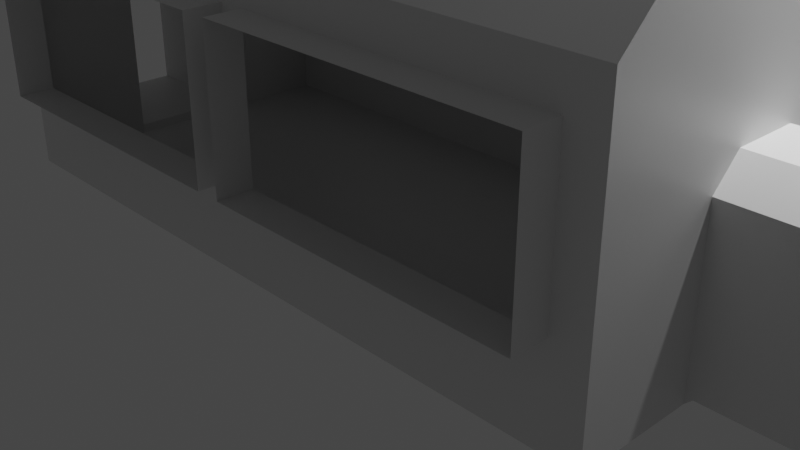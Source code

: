 # Source: train.blend  (saved by Blender 3.2.14; exported with 4.5.12 LTS)
import bpy
from mathutils import Matrix  # noqa: F401  (used for matrix-valued properties, if any)

bpy.ops.wm.read_factory_settings(use_empty=True)
scene = bpy.context.scene
scene.name = 'Scene'

# ---- collections
col_collection = bpy.data.collections.new('Collection'); scene.collection.children.link(col_collection)

# ---- materials (node trees are filled in below, after node groups)
mat_material = bpy.data.materials.new('Material')
mat_material.alpha_threshold = 0.0
mat_material.use_transparent_shadow = False
mat_material.line_color = (0.0, 0.0, 0.0, 1.0)

# ---- material node trees
mat_material.use_nodes = True; mat_material.node_tree.nodes.clear()
_N = mat_material.node_tree.nodes; _L = mat_material.node_tree.links
n0 = _N.new('ShaderNodeOutputMaterial'); n0.name = 'Material Output'; n0.location = (300, 300)
n1 = _N.new('ShaderNodeBsdfPrincipled'); n1.name = 'Principled BSDF'; n1.location = (10, 300)
n1.distribution = 'GGX'
n1.subsurface_method = 'RANDOM_WALK_SKIN'
n1.inputs[2].default_value = 0.4
n1.inputs[3].default_value = 1.45
n1.inputs[27].default_value = (0.0, 0.0, 0.0, 1.0)
n1.inputs[28].default_value = 1.0
_L.new(n1.outputs[0], n0.inputs[0])
n0.is_active_output = True

# ---- world
world_world = bpy.data.worlds.new('World'); scene.world = world_world
world_world.use_nodes = True; world_world.node_tree.nodes.clear()
_N = world_world.node_tree.nodes; _L = world_world.node_tree.links
n0 = _N.new('ShaderNodeOutputWorld'); n0.name = 'World Output'; n0.location = (300, 300)
n1 = _N.new('ShaderNodeBackground'); n1.name = 'Background'; n1.location = (10, 300)
n1.inputs[0].default_value = (0.05088, 0.05088, 0.05088, 1.0)
_L.new(n1.outputs[0], n0.inputs[0])
n0.is_active_output = True
world_world.color = (0.05088, 0.05088, 0.05088)
world_world.use_sun_shadow = False
world_world.sun_shadow_jitter_overblur = 0.0

# ---- cameras
cam_camera = bpy.data.cameras.new('Camera')
cam_camera.clip_end = 100.0
cam_camera.ortho_scale = 7.314

# ---- lights
light_light = bpy.data.lights.new('Light', 'POINT')
light_light.transmission_factor = 0.0
light_light.energy = 1000.0
light_light.shadow_soft_size = 0.1
light_light.shadow_maximum_resolution = 0.006
light_light.use_absolute_resolution = True

# ---- meshes
me_cube = bpy.data.meshes.new('Cube')
me_cube.from_pydata([(3.798, 1.869, 0.002483), (3.798, -1.869, 0.002483), (-3.801, 1.869, 0.002483), (-3.801, -1.869, 0.002483), (3.798, 1.869, 0.9645), (-3.801, -1.869, 0.9645), (3.798, -1.869, 0.9645), (-3.801, 1.869, 0.9645), (-3.801, -1.869, 2.55), (3.798, 1.869, 2.55), (3.798, -1.869, 2.55), (-3.801, 1.869, 2.55), (-3.421, 1.869, 0.002483), (-3.421, -1.869, 0.002483), (-3.421, 1.869, 0.9645), (-3.421, -1.869, 0.9645), (-3.421, 1.869, 2.55), (-3.421, -1.869, 2.55), (3.437, -1.869, 0.002483), (3.437, 1.869, 0.9645), (3.437, 1.869, 2.55), (3.437, 1.869, 0.002483), (3.437, -1.869, 0.9645), (3.437, -1.869, 2.55), (0.1466, 1.869, 0.002483), (-0.1311, 1.869, 0.002483), (0.1466, -1.869, 0.9645), (-0.1311, -1.869, 0.9645), (0.1466, -1.869, 2.55), (-0.1311, -1.869, 2.55), (-0.1311, -1.869, 0.002483), (0.1466, -1.869, 0.002483), (-0.1311, 1.869, 0.9645), (0.1466, 1.869, 0.9645), (-0.1311, 1.869, 2.55), (0.1466, 1.869, 2.55), (-0.1311, -2.245, 0.9645), (-3.421, -2.245, 0.9645), (-0.1311, -2.245, 2.55), (-3.421, -2.245, 2.55), (-3.421, 2.245, 2.55), (-3.421, 2.245, 0.9645), (0.1466, 2.245, 0.9645), (3.437, 2.245, 0.9645), (0.1466, 2.245, 2.55), (3.437, 2.245, 2.55), (3.437, -2.245, 2.55), (3.437, -2.245, 0.9645), (0.1466, -2.245, 0.9645), (0.1466, -2.245, 2.55), (-0.1311, 2.245, 0.9645), (-0.1311, 2.245, 2.55), (-3.801, 0.623, 0.002483), (-3.801, -0.623, 0.002483), (3.798, 0.623, 3.503), (3.798, -0.623, 3.503), (-3.801, -0.623, 3.503), (-3.801, 0.623, 3.503), (3.798, -0.623, 0.002483), (3.798, 0.623, 0.002483), (3.798, 0.623, 0.9645), (3.798, -0.623, 0.9645), (-3.801, -0.623, 0.9645), (-3.801, 0.623, 0.9645), (3.798, 0.623, 2.55), (3.798, -0.623, 2.55), (-3.801, -0.623, 2.55), (-3.801, 0.623, 2.55), (-3.421, 0.623, 0.002483), (-3.421, -0.623, 0.002483), (-3.421, 0.623, 3.503), (-3.421, -0.623, 3.503), (3.437, 0.623, 3.503), (3.437, -0.623, 3.503), (3.437, 0.623, 0.002483), (3.437, -0.623, 0.002483), (-0.1311, 0.623, 0.002483), (-0.1311, -0.623, 0.002483), (0.1466, 0.623, 0.002483), (0.1466, -0.623, 0.002483), (0.1466, 0.623, 3.503), (0.1466, -0.623, 3.503), (-0.1311, 0.623, 3.503), (-0.1311, -0.623, 3.503), (3.798, 1.869, 2.014), (3.798, -1.869, 2.014), (-3.801, 1.869, 2.014), (-3.801, -1.869, 2.014), (-3.421, -1.869, 2.014), (-3.421, 1.869, 2.014), (3.437, -1.869, 2.014), (3.437, 1.869, 2.014), (-0.1311, 1.869, 2.014), (0.1466, 1.869, 2.014), (0.1466, -1.869, 2.014), (-0.1311, -1.869, 2.014), (-3.421, -2.245, 2.014), (-3.421, 2.245, 2.014), (3.437, -2.245, 2.014), (3.437, 2.245, 2.014), (-0.1311, 2.245, 2.014), (0.1466, 2.245, 2.014), (0.1466, -2.245, 2.014), (-0.1311, -2.245, 2.014), (-5.242, 0.623, 0.07131), (-5.242, -0.623, 0.07131), (5.238, -0.623, 0.07131), (5.238, 0.623, 0.07131), (5.238, 0.623, 0.9645), (5.238, -0.623, 0.9645), (-5.242, -0.623, 0.9645), (-5.242, 0.623, 0.9645), (-3.801, -0.623, 1.731), (-3.801, -0.3399, 2.014), (-3.801, -0.623, 2.297), (-3.801, -0.9061, 2.014), (-3.801, 0.3399, 2.014), (-3.801, 0.623, 1.731), (-3.801, 0.9061, 2.014), (-3.801, 0.623, 2.297), (3.798, 0.623, 1.731), (3.798, 0.3399, 2.014), (3.798, 0.623, 2.297), (3.798, 0.9061, 2.014), (3.798, -0.3399, 2.014), (3.798, -0.623, 1.731), (3.798, -0.9061, 2.014), (3.798, -0.623, 2.297), (-5.242, -0.3399, 2.014), (-5.242, -0.623, 1.731), (-5.242, 0.623, 1.731), (-5.242, 0.3399, 2.014), (5.238, 0.3399, 2.014), (5.238, 0.623, 1.731), (5.238, -0.623, 1.731), (5.238, -0.3399, 2.014), (3.798, 1.325, 3.503), (3.798, 1.869, 2.959), (3.798, -1.869, 2.959), (3.798, -1.325, 3.503), (-3.801, 1.869, 2.959), (-3.801, 1.325, 3.503), (-3.801, -1.325, 3.503), (-3.801, -1.869, 2.959), (-3.421, -1.325, 3.503), (-3.421, -1.869, 2.959), (-3.421, 1.869, 2.959), (-3.421, 1.325, 3.503), (3.437, 1.325, 3.503), (3.437, 1.869, 2.959), (3.437, -1.869, 2.959), (3.437, -1.325, 3.503), (0.1466, -1.869, 2.959), (0.1466, -1.325, 3.503), (-0.1311, -1.325, 3.503), (-0.1311, -1.869, 2.959), (-0.1311, 1.869, 2.959), (-0.1311, 1.325, 3.503), (0.1466, 1.325, 3.503), (0.1466, 1.869, 2.959), (3.87, -0.623, 0.9645), (3.87, 0.623, 0.07131), (3.87, 0.623, 0.9645), (3.87, -0.623, 0.07131), (3.87, -0.3399, 2.014), (3.87, -0.623, 1.731), (3.87, 0.623, 1.731), (3.87, 0.3399, 2.014), (-3.873, 0.623, 0.9645), (-3.873, 0.623, 0.07131), (-3.873, -0.623, 0.9645), (-3.873, -0.623, 0.07131), (-3.873, -0.3399, 2.014), (-3.873, -0.623, 1.731), (-3.873, 0.3399, 2.014), (-3.873, 0.623, 1.731)], [], [(83, 154, 144, 71), (71, 144, 142, 56), (11, 16, 146, 140), (75, 18, 1, 58), (10, 23, 150, 138), (9, 64, 54, 136, 137), (21, 0, 4, 19), (58, 1, 6, 61), (52, 2, 7, 63), (13, 3, 5, 15), (91, 84, 9, 20), (168, 175, 130, 111), (88, 87, 8, 17), (20, 35, 44, 45), (86, 89, 16, 11), (30, 13, 15, 27), (2, 12, 14, 7), (8, 66, 56, 142, 143), (53, 3, 13, 69), (16, 34, 156, 146), (29, 17, 145, 155), (65, 10, 138, 139, 55), (147, 70, 57, 141), (1, 18, 22, 6), (85, 90, 23, 10), (95, 27, 36, 103), (24, 21, 19, 33), (73, 151, 153, 81), (79, 31, 18, 75), (69, 13, 30, 77), (77, 30, 31, 79), (157, 82, 70, 147), (12, 25, 32, 14), (25, 24, 33, 32), (33, 19, 43, 42), (92, 93, 35, 34), (23, 28, 152, 150), (158, 80, 82, 157), (28, 29, 155, 152), (81, 153, 154, 83), (18, 31, 26, 22), (31, 30, 27, 26), (93, 33, 42, 101), (94, 95, 29, 28), (90, 22, 47, 98), (27, 15, 37, 36), (91, 20, 45, 99), (22, 26, 48, 47), (17, 29, 38, 39), (14, 32, 50, 41), (88, 17, 39, 96), (28, 23, 46, 49), (89, 14, 41, 97), (34, 16, 40, 51), (92, 34, 51, 100), (94, 28, 49, 102), (34, 35, 159, 156), (80, 81, 83, 82), (35, 20, 149, 159), (72, 73, 81, 80), (25, 76, 78, 24), (76, 77, 79, 78), (12, 68, 76, 25), (68, 69, 77, 76), (24, 78, 74, 21), (78, 79, 75, 74), (20, 9, 137, 149), (54, 55, 73, 72), (148, 72, 80, 158), (82, 83, 71, 70), (2, 52, 68, 12), (52, 53, 69, 68), (173, 170, 110, 129), (5, 62, 112, 115, 87), (166, 162, 108, 133), (4, 60, 120, 123, 84), (3, 53, 62, 5), (84, 123, 122, 64, 9), (0, 59, 60, 4), (119, 118, 86, 11, 67), (55, 139, 151, 73), (64, 65, 55, 54), (21, 74, 59, 0), (74, 75, 58, 59), (17, 8, 143, 145), (66, 67, 57, 56), (67, 11, 140, 141, 57), (70, 71, 56, 57), (169, 168, 111, 104), (164, 167, 132, 135), (61, 6, 85, 126, 125), (174, 172, 128, 131), (26, 94, 102, 48), (32, 92, 100, 50), (16, 89, 97, 40), (15, 88, 96, 37), (19, 91, 99, 43), (23, 90, 98, 46), (26, 27, 95, 94), (35, 93, 101, 44), (32, 33, 93, 92), (29, 95, 103, 38), (6, 22, 90, 85), (7, 14, 89, 86), (15, 5, 87, 88), (122, 121, 124, 127, 65, 64), (127, 126, 85, 10, 65), (19, 4, 84, 91), (162, 161, 107, 108), (63, 7, 86, 118, 117), (161, 163, 106, 107), (163, 160, 109, 106), (160, 165, 134, 109), (170, 171, 105, 110), (171, 169, 104, 105), (87, 115, 114, 66, 8), (112, 113, 114, 115), (116, 117, 118, 119), (120, 121, 122, 123), (124, 125, 126, 127), (164, 135, 134, 165), (172, 113, 112, 173), (166, 133, 132, 167), (174, 131, 130, 175), (114, 113, 116, 119, 67, 66), (145, 143, 142, 144), (149, 137, 136, 148), (155, 145, 144, 154), (140, 146, 147, 141), (159, 149, 148, 158), (138, 150, 151, 139), (150, 152, 153, 151), (152, 155, 154, 153), (146, 156, 157, 147), (156, 159, 158, 157), (136, 54, 72, 148), (120, 166, 167, 121), (124, 164, 165, 125), (61, 125, 165, 160), (58, 61, 160, 163), (59, 58, 163, 161), (60, 59, 161, 162), (124, 121, 167, 164), (120, 60, 162, 166), (116, 174, 175, 117), (128, 172, 173, 129), (53, 52, 169, 171), (62, 53, 171, 170), (116, 113, 172, 174), (52, 63, 168, 169), (112, 62, 170, 173), (63, 117, 175, 168)])
_uv = me_cube.uv_layers.new(name='UVMap')
_uv.uv.foreach_set('vector', [0.7873, 0.6667, 0.7873, 0.7136, 0.8625, 0.7136, 0.8625, 0.6667, 0.8625, 0.6667, 0.8625, 0.7136, 0.875, 0.7136, 0.875, 0.6667, 0.6067, 0.25, 0.6067, 0.2625, 0.6146, 0.2625, 0.6146, 0.25, 0.3631, 0.6667, 0.3631, 0.75, 0.375, 0.75, 0.375, 0.6667, 0.6067, 0.75, 0.6067, 0.7619, 0.6146, 0.7619, 0.6146, 0.75, 0.6067, 0.5, 0.6067, 0.5833, 0.625, 0.5833, 0.625, 0.5364, 0.6146, 0.5, 0.375, 0.4881, 0.375, 0.5, 0.4625, 0.5, 0.4625, 0.4881, 0.375, 0.6667, 0.375, 0.75, 0.4625, 0.75, 0.4625, 0.6667, 0.375, 0.1667, 0.375, 0.25, 0.4625, 0.25, 0.4625, 0.1667, 0.375, 0.9875, 0.375, 1.0, 0.4625, 1.0, 0.4625, 0.9875, 0.5579, 0.4881, 0.5579, 0.5, 0.6067, 0.5, 0.6067, 0.4881, 0.4625, 0.1667, 0.5322, 0.1667, 0.5322, 0.1667, 0.4625, 0.1667, 0.5579, 0.9875, 0.5579, 1.0, 0.6067, 1.0, 0.6067, 0.9875, 0.6067, 0.4881, 0.6067, 0.4129, 0.6067, 0.4129, 0.6067, 0.4881, 0.5579, 0.25, 0.5579, 0.2625, 0.6067, 0.2625, 0.6067, 0.25, 0.375, 0.9123, 0.375, 0.9875, 0.4625, 0.9875, 0.4625, 0.9123, 0.375, 0.25, 0.375, 0.2625, 0.4625, 0.2625, 0.4625, 0.25, 0.6067, 0.0, 0.6067, 0.08333, 0.625, 0.08333, 0.625, 0.03639, 0.6146, 0.0, 0.125, 0.6667, 0.125, 0.75, 0.1375, 0.75, 0.1375, 0.6667, 0.6067, 0.2625, 0.6067, 0.3377, 0.6146, 0.3377, 0.6146, 0.2625, 0.6067, 0.9123, 0.6067, 0.9875, 0.6146, 0.9875, 0.6146, 0.9123, 0.6067, 0.6667, 0.6067, 0.75, 0.6146, 0.75, 0.625, 0.7136, 0.625, 0.6667, 0.8625, 0.5364, 0.8625, 0.5833, 0.875, 0.5833, 0.875, 0.5364, 0.375, 0.75, 0.375, 0.7619, 0.4625, 0.7619, 0.4625, 0.75, 0.5579, 0.75, 0.5579, 0.7619, 0.6067, 0.7619, 0.6067, 0.75, 0.5579, 0.9123, 0.4625, 0.9123, 0.4625, 0.9123, 0.5579, 0.9123, 0.375, 0.4129, 0.375, 0.4881, 0.4625, 0.4881, 0.4625, 0.4129, 0.6369, 0.6667, 0.6369, 0.7136, 0.7121, 0.7136, 0.7121, 0.6667, 0.2879, 0.6667, 0.2879, 0.75, 0.3631, 0.75, 0.3631, 0.6667, 0.1375, 0.6667, 0.1375, 0.75, 0.2127, 0.75, 0.2127, 0.6667, 0.2127, 0.6667, 0.2127, 0.75, 0.2879, 0.75, 0.2879, 0.6667, 0.7873, 0.5364, 0.7873, 0.5833, 0.8625, 0.5833, 0.8625, 0.5364, 0.375, 0.2625, 0.375, 0.3377, 0.4625, 0.3377, 0.4625, 0.2625, 0.375, 0.3377, 0.375, 0.4129, 0.4625, 0.4129, 0.4625, 0.3377, 0.4625, 0.4129, 0.4625, 0.4881, 0.4625, 0.4881, 0.4625, 0.4129, 0.5579, 0.3377, 0.5579, 0.4129, 0.6067, 0.4129, 0.6067, 0.3377, 0.6067, 0.7619, 0.6067, 0.8371, 0.6146, 0.8371, 0.6146, 0.7619, 0.7121, 0.5364, 0.7121, 0.5833, 0.7873, 0.5833, 0.7873, 0.5364, 0.6067, 0.8371, 0.6067, 0.9123, 0.6146, 0.9123, 0.6146, 0.8371, 0.7121, 0.6667, 0.7121, 0.7136, 0.7873, 0.7136, 0.7873, 0.6667, 0.375, 0.7619, 0.375, 0.8371, 0.4625, 0.8371, 0.4625, 0.7619, 0.375, 0.8371, 0.375, 0.9123, 0.4625, 0.9123, 0.4625, 0.8371, 0.5579, 0.4129, 0.4625, 0.4129, 0.4625, 0.4129, 0.5579, 0.4129, 0.5579, 0.8371, 0.5579, 0.9123, 0.6067, 0.9123, 0.6067, 0.8371, 0.5579, 0.7619, 0.4625, 0.7619, 0.4625, 0.7619, 0.5579, 0.7619, 0.4625, 0.9123, 0.4625, 0.9875, 0.4625, 0.9875, 0.4625, 0.9123, 0.5579, 0.4881, 0.6067, 0.4881, 0.6067, 0.4881, 0.5579, 0.4881, 0.4625, 0.7619, 0.4625, 0.8371, 0.4625, 0.8371, 0.4625, 0.7619, 0.6067, 0.9875, 0.6067, 0.9123, 0.6067, 0.9123, 0.6067, 0.9875, 0.4625, 0.2625, 0.4625, 0.3377, 0.4625, 0.3377, 0.4625, 0.2625, 0.5579, 0.9875, 0.6067, 0.9875, 0.6067, 0.9875, 0.5579, 0.9875, 0.6067, 0.8371, 0.6067, 0.7619, 0.6067, 0.7619, 0.6067, 0.8371, 0.5579, 0.2625, 0.4625, 0.2625, 0.4625, 0.2625, 0.5579, 0.2625, 0.6067, 0.3377, 0.6067, 0.2625, 0.6067, 0.2625, 0.6067, 0.3377, 0.5579, 0.3377, 0.6067, 0.3377, 0.6067, 0.3377, 0.5579, 0.3377, 0.5579, 0.8371, 0.6067, 0.8371, 0.6067, 0.8371, 0.5579, 0.8371, 0.6067, 0.3377, 0.6067, 0.4129, 0.6146, 0.4129, 0.6146, 0.3377, 0.7121, 0.5833, 0.7121, 0.6667, 0.7873, 0.6667, 0.7873, 0.5833, 0.6067, 0.4129, 0.6067, 0.4881, 0.6146, 0.4881, 0.6146, 0.4129, 0.6369, 0.5833, 0.6369, 0.6667, 0.7121, 0.6667, 0.7121, 0.5833, 0.2127, 0.5, 0.2127, 0.5833, 0.2879, 0.5833, 0.2879, 0.5, 0.2127, 0.5833, 0.2127, 0.6667, 0.2879, 0.6667, 0.2879, 0.5833, 0.1375, 0.5, 0.1375, 0.5833, 0.2127, 0.5833, 0.2127, 0.5, 0.1375, 0.5833, 0.1375, 0.6667, 0.2127, 0.6667, 0.2127, 0.5833, 0.2879, 0.5, 0.2879, 0.5833, 0.3631, 0.5833, 0.3631, 0.5, 0.2879, 0.5833, 0.2879, 0.6667, 0.3631, 0.6667, 0.3631, 0.5833, 0.6067, 0.4881, 0.6067, 0.5, 0.6146, 0.5, 0.6146, 0.4881, 0.625, 0.5833, 0.625, 0.6667, 0.6369, 0.6667, 0.6369, 0.5833, 0.6369, 0.5364, 0.6369, 0.5833, 0.7121, 0.5833, 0.7121, 0.5364, 0.7873, 0.5833, 0.7873, 0.6667, 0.8625, 0.6667, 0.8625, 0.5833, 0.125, 0.5, 0.125, 0.5833, 0.1375, 0.5833, 0.1375, 0.5, 0.125, 0.5833, 0.125, 0.6667, 0.1375, 0.6667, 0.1375, 0.5833, 0.5322, 0.08333, 0.4625, 0.08333, 0.4625, 0.08333, 0.5322, 0.08333, 0.4625, 0.0, 0.4625, 0.08333, 0.5322, 0.08333, 0.5579, 0.0644, 0.5579, 0.0, 0.5322, 0.5833, 0.4625, 0.5833, 0.4625, 0.5833, 0.5322, 0.5833, 0.4625, 0.5, 0.4625, 0.5833, 0.5322, 0.5833, 0.5579, 0.5644, 0.5579, 0.5, 0.375, 0.0, 0.375, 0.08333, 0.4625, 0.08333, 0.4625, 0.0, 0.5579, 0.5, 0.5579, 0.5644, 0.5837, 0.5833, 0.6067, 0.5833, 0.6067, 0.5, 0.375, 0.5, 0.375, 0.5833, 0.4625, 0.5833, 0.4625, 0.5, 0.5837, 0.1667, 0.5579, 0.1856, 0.5579, 0.25, 0.6067, 0.25, 0.6067, 0.1667, 0.625, 0.6667, 0.625, 0.7136, 0.6369, 0.7136, 0.6369, 0.6667, 0.6067, 0.5833, 0.6067, 0.6667, 0.625, 0.6667, 0.625, 0.5833, 0.3631, 0.5, 0.3631, 0.5833, 0.375, 0.5833, 0.375, 0.5, 0.3631, 0.5833, 0.3631, 0.6667, 0.375, 0.6667, 0.375, 0.5833, 0.6067, 0.9875, 0.6067, 1.0, 0.6146, 1.0, 0.6146, 0.9875, 0.6067, 0.08333, 0.6067, 0.1667, 0.625, 0.1667, 0.625, 0.08333, 0.6067, 0.1667, 0.6067, 0.25, 0.6146, 0.25, 0.625, 0.2136, 0.625, 0.1667, 0.8625, 0.5833, 0.8625, 0.6667, 0.875, 0.6667, 0.875, 0.5833, 0.375, 0.1667, 0.4625, 0.1667, 0.4625, 0.1667, 0.375, 0.1667, 0.5579, 0.6477, 0.5579, 0.6023, 0.5579, 0.6023, 0.5579, 0.6477, 0.4625, 0.6667, 0.4625, 0.75, 0.5579, 0.75, 0.5579, 0.6856, 0.5322, 0.6667, 0.5579, 0.1477, 0.5579, 0.1023, 0.5579, 0.1023, 0.5579, 0.1477, 0.4625, 0.8371, 0.5579, 0.8371, 0.5579, 0.8371, 0.4625, 0.8371, 0.4625, 0.3377, 0.5579, 0.3377, 0.5579, 0.3377, 0.4625, 0.3377, 0.6067, 0.2625, 0.5579, 0.2625, 0.5579, 0.2625, 0.6067, 0.2625, 0.4625, 0.9875, 0.5579, 0.9875, 0.5579, 0.9875, 0.4625, 0.9875, 0.4625, 0.4881, 0.5579, 0.4881, 0.5579, 0.4881, 0.4625, 0.4881, 0.6067, 0.7619, 0.5579, 0.7619, 0.5579, 0.7619, 0.6067, 0.7619, 0.4625, 0.8371, 0.4625, 0.9123, 0.5579, 0.9123, 0.5579, 0.8371, 0.6067, 0.4129, 0.5579, 0.4129, 0.5579, 0.4129, 0.6067, 0.4129, 0.4625, 0.3377, 0.4625, 0.4129, 0.5579, 0.4129, 0.5579, 0.3377, 0.6067, 0.9123, 0.5579, 0.9123, 0.5579, 0.9123, 0.6067, 0.9123, 0.4625, 0.75, 0.4625, 0.7619, 0.5579, 0.7619, 0.5579, 0.75, 0.4625, 0.25, 0.4625, 0.2625, 0.5579, 0.2625, 0.5579, 0.25, 0.4625, 0.9875, 0.4625, 1.0, 0.5579, 1.0, 0.5579, 0.9875, 0.5837, 0.5833, 0.5579, 0.6023, 0.5579, 0.6477, 0.5837, 0.6667, 0.6067, 0.6667, 0.6067, 0.5833, 0.5837, 0.6667, 0.5579, 0.6856, 0.5579, 0.75, 0.6067, 0.75, 0.6067, 0.6667, 0.4625, 0.4881, 0.4625, 0.5, 0.5579, 0.5, 0.5579, 0.4881, 0.4625, 0.5833, 0.375, 0.5833, 0.375, 0.5833, 0.4625, 0.5833, 0.4625, 0.1667, 0.4625, 0.25, 0.5579, 0.25, 0.5579, 0.1856, 0.5322, 0.1667, 0.375, 0.5833, 0.375, 0.6667, 0.375, 0.6667, 0.375, 0.5833, 0.375, 0.6667, 0.4625, 0.6667, 0.4625, 0.6667, 0.375, 0.6667, 0.4625, 0.6667, 0.5322, 0.6667, 0.5322, 0.6667, 0.4625, 0.6667, 0.4625, 0.08333, 0.375, 0.08333, 0.375, 0.08333, 0.4625, 0.08333, 0.125, 0.6667, 0.125, 0.5833, 0.125, 0.5833, 0.125, 0.6667, 0.5579, 0.0, 0.5579, 0.0644, 0.5837, 0.08333, 0.6067, 0.08333, 0.6067, 0.0, 0.5322, 0.08333, 0.5579, 0.08333, 0.5837, 0.08333, 0.5579, 0.0644, 0.5579, 0.1477, 0.5579, 0.1667, 0.5579, 0.1856, 0.5837, 0.1667, 0.5322, 0.5833, 0.5579, 0.5833, 0.5837, 0.5833, 0.5579, 0.5644, 0.5579, 0.6477, 0.5579, 0.6667, 0.5579, 0.6856, 0.5837, 0.6667, 0.5579, 0.6477, 0.5579, 0.6477, 0.5322, 0.6667, 0.5322, 0.6667, 0.5579, 0.1023, 0.5579, 0.1023, 0.5322, 0.08333, 0.5322, 0.08333, 0.5322, 0.5833, 0.5322, 0.5833, 0.5579, 0.6023, 0.5579, 0.6023, 0.5579, 0.1477, 0.5579, 0.1477, 0.5322, 0.1667, 0.5322, 0.1667, 0.5837, 0.08333, 0.5579, 0.1023, 0.5579, 0.1477, 0.5837, 0.1667, 0.6067, 0.1667, 0.6067, 0.08333, 0.6146, 0.9875, 0.6146, 1.0, 0.625, 1.0, 0.625, 0.9875, 0.6146, 0.4881, 0.6146, 0.5, 0.625, 0.5, 0.625, 0.4881, 0.6146, 0.9123, 0.6146, 0.9875, 0.625, 0.9875, 0.625, 0.9123, 0.6146, 0.25, 0.6146, 0.2625, 0.625, 0.2625, 0.625, 0.25, 0.6146, 0.4129, 0.6146, 0.4881, 0.625, 0.4881, 0.625, 0.4129, 0.6146, 0.75, 0.6146, 0.7619, 0.625, 0.7619, 0.625, 0.75, 0.6146, 0.7619, 0.6146, 0.8371, 0.625, 0.8371, 0.625, 0.7619, 0.6146, 0.8371, 0.6146, 0.9123, 0.625, 0.9123, 0.625, 0.8371, 0.6146, 0.2625, 0.6146, 0.3377, 0.625, 0.3377, 0.625, 0.2625, 0.6146, 0.3377, 0.6146, 0.4129, 0.625, 0.4129, 0.625, 0.3377, 0.625, 0.5364, 0.625, 0.5833, 0.6369, 0.5833, 0.6369, 0.5364, 0.5322, 0.5833, 0.5322, 0.5833, 0.5579, 0.6023, 0.5579, 0.6023, 0.5579, 0.6477, 0.5579, 0.6477, 0.5322, 0.6667, 0.5322, 0.6667, 0.4625, 0.6667, 0.5322, 0.6667, 0.5322, 0.6667, 0.4625, 0.6667, 0.375, 0.6667, 0.4625, 0.6667, 0.4625, 0.6667, 0.375, 0.6667, 0.375, 0.5833, 0.375, 0.6667, 0.375, 0.6667, 0.375, 0.5833, 0.4625, 0.5833, 0.375, 0.5833, 0.375, 0.5833, 0.4625, 0.5833, 0.5579, 0.6477, 0.5579, 0.6023, 0.5579, 0.6023, 0.5579, 0.6477, 0.5322, 0.5833, 0.4625, 0.5833, 0.4625, 0.5833, 0.5322, 0.5833, 0.5579, 0.1477, 0.5579, 0.1477, 0.5322, 0.1667, 0.5322, 0.1667, 0.5579, 0.1023, 0.5579, 0.1023, 0.5322, 0.08333, 0.5322, 0.08333, 0.125, 0.6667, 0.125, 0.5833, 0.125, 0.5833, 0.125, 0.6667, 0.4625, 0.08333, 0.375, 0.08333, 0.375, 0.08333, 0.4625, 0.08333, 0.5579, 0.1477, 0.5579, 0.1023, 0.5579, 0.1023, 0.5579, 0.1477, 0.375, 0.1667, 0.4625, 0.1667, 0.4625, 0.1667, 0.375, 0.1667, 0.5322, 0.08333, 0.4625, 0.08333, 0.4625, 0.08333, 0.5322, 0.08333, 0.4625, 0.1667, 0.5322, 0.1667, 0.5322, 0.1667, 0.4625, 0.1667])
me_cube.materials.append(mat_material)
me_cube.use_mirror_vertex_groups = False
me_cube.update()

# ---- objects
ob_cube = bpy.data.objects.new('Cube', me_cube)
ob_light = bpy.data.objects.new('Light', light_light)
ob_camera = bpy.data.objects.new('Camera', cam_camera)

# ---- transforms, parenting, visibility, modifiers, constraints
ob_cube.location = (0.0, 0.0, 0.0029)
ob_cube.lock_rotations_4d = False
ob_cube.empty_display_type = 'ARROWS'
ob_cube.lineart.crease_threshold = 0.0
ob_light.location = (4.076, 1.005, 5.904)
ob_light.rotation_euler = (0.6503, 0.05522, 1.866)
ob_light.lock_rotations_4d = False
ob_light.empty_display_type = 'ARROWS'
ob_light.color = (0.0, 0.0, 0.0, 0.0)
ob_light.lineart.crease_threshold = 0.0
ob_camera.location = (7.359, -6.926, 4.958)
ob_camera.rotation_euler = (1.109, 0.0, 0.8149)
ob_camera.lock_rotations_4d = False
ob_camera.empty_display_type = 'ARROWS'
ob_camera.color = (0.0, 0.0, 0.0, 0.0)
ob_camera.display_type = 'WIRE'
ob_camera.lineart.crease_threshold = 0.0

# ---- collection membership
col_collection.objects.link(ob_cube)
col_collection.objects.link(ob_light)
col_collection.objects.link(ob_camera)

# ---- scene / render settings (as saved in the file)
scene.camera = ob_camera
scene.frame_start = 1; scene.frame_end = 250; scene.frame_set(1)
scene.render.engine = 'BLENDER_EEVEE_NEXT'
scene.cycles.sampling_pattern = 'TABULATED_SOBOL'
scene.cycles.use_light_tree = False
scene.view_settings.view_transform = 'Filmic'
bpy.context.view_layer.update()
